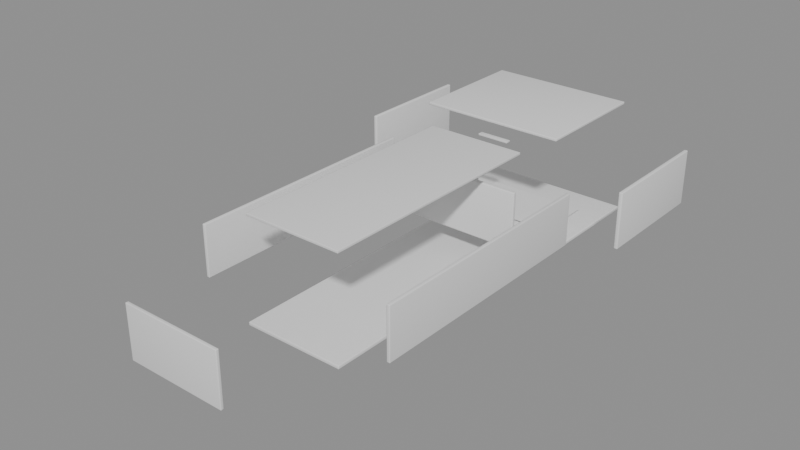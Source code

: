 # Source: collabs.blend  (saved by Blender 5.0.119; exported with 4.5.12 LTS)
import bpy
from mathutils import Matrix  # noqa: F401  (used for matrix-valued properties, if any)

bpy.ops.wm.read_factory_settings(use_empty=True)
scene = bpy.context.scene
scene.name = 'Scene'

# ---- collections
col_home_export = bpy.data.collections.new('HOME_EXPORT'); scene.collection.children.link(col_home_export)
col_gallery_export = bpy.data.collections.new('GALLERY_EXPORT'); scene.collection.children.link(col_gallery_export)

# ---- meshes
me_cube_014 = bpy.data.meshes.new('Cube.014')
me_cube_014.from_pydata([(-3.25, -2.75, -0.0875), (-3.25, -2.75, 0.0875), (-3.25, 2.75, -0.0875), (-3.25, 2.75, 0.0875), (3.25, -2.75, -0.0875), (3.25, -2.75, 0.0875), (3.25, 2.75, -0.0875), (3.25, 2.75, 0.0875)], [], [(0, 1, 3, 2), (2, 3, 7, 6), (6, 7, 5, 4), (4, 5, 1, 0), (2, 6, 4, 0), (7, 3, 1, 5)])
me_cube_014.polygons.foreach_set('use_smooth', [True] * 6)
_uv = me_cube_014.uv_layers.new(name='UVMap')
_uv.uv.foreach_set('vector', [0.375, 0.0, 0.625, 0.0, 0.625, 0.25, 0.375, 0.25, 0.375, 0.25, 0.625, 0.25, 0.625, 0.5, 0.375, 0.5, 0.375, 0.5, 0.625, 0.5, 0.625, 0.75, 0.375, 0.75, 0.375, 0.75, 0.625, 0.75, 0.625, 1.0, 0.375, 1.0, 0.125, 0.5, 0.375, 0.5, 0.375, 0.75, 0.125, 0.75, 0.625, 0.5, 0.875, 0.5, 0.875, 0.75, 0.625, 0.75])
me_cube_014.update()
me_cube_015 = bpy.data.meshes.new('Cube.015')
me_cube_015.from_pydata([(-3.05, -0.08, -1.2), (-3.05, -0.08, 1.2), (-3.05, 0.08, -1.2), (-3.05, 0.08, 1.2), (3.05, -0.08, -1.2), (3.05, -0.08, 1.2), (3.05, 0.08, -1.2), (3.05, 0.08, 1.2)], [], [(0, 1, 3, 2), (2, 3, 7, 6), (6, 7, 5, 4), (4, 5, 1, 0), (2, 6, 4, 0), (7, 3, 1, 5)])
me_cube_015.polygons.foreach_set('use_smooth', [True] * 6)
_uv = me_cube_015.uv_layers.new(name='UVMap')
_uv.uv.foreach_set('vector', [0.375, 0.0, 0.625, 0.0, 0.625, 0.25, 0.375, 0.25, 0.375, 0.25, 0.625, 0.25, 0.625, 0.5, 0.375, 0.5, 0.375, 0.5, 0.625, 0.5, 0.625, 0.75, 0.375, 0.75, 0.375, 0.75, 0.625, 0.75, 0.625, 1.0, 0.375, 1.0, 0.125, 0.5, 0.375, 0.5, 0.375, 0.75, 0.125, 0.75, 0.625, 0.5, 0.875, 0.5, 0.875, 0.75, 0.625, 0.75])
me_cube_015.update()
me_cube_016 = bpy.data.meshes.new('Cube.016')
me_cube_016.from_pydata([(-0.08, -2.65, -1.2), (-0.08, -2.65, 1.2), (-0.08, 2.65, -1.2), (-0.08, 2.65, 1.2), (0.08, -2.65, -1.2), (0.08, -2.65, 1.2), (0.08, 2.65, -1.2), (0.08, 2.65, 1.2)], [], [(0, 1, 3, 2), (2, 3, 7, 6), (6, 7, 5, 4), (4, 5, 1, 0), (2, 6, 4, 0), (7, 3, 1, 5)])
me_cube_016.polygons.foreach_set('use_smooth', [True] * 6)
_uv = me_cube_016.uv_layers.new(name='UVMap')
_uv.uv.foreach_set('vector', [0.375, 0.0, 0.625, 0.0, 0.625, 0.25, 0.375, 0.25, 0.375, 0.25, 0.625, 0.25, 0.625, 0.5, 0.375, 0.5, 0.375, 0.5, 0.625, 0.5, 0.625, 0.75, 0.375, 0.75, 0.375, 0.75, 0.625, 0.75, 0.625, 1.0, 0.375, 1.0, 0.125, 0.5, 0.375, 0.5, 0.375, 0.75, 0.125, 0.75, 0.625, 0.5, 0.875, 0.5, 0.875, 0.75, 0.625, 0.75])
me_cube_016.update()
me_cube_017 = bpy.data.meshes.new('Cube.017')
me_cube_017.from_pydata([(-0.08, -2.65, -1.2), (-0.08, -2.65, 1.2), (-0.08, 2.65, -1.2), (-0.08, 2.65, 1.2), (0.08, -2.65, -1.2), (0.08, -2.65, 1.2), (0.08, 2.65, -1.2), (0.08, 2.65, 1.2)], [], [(0, 1, 3, 2), (2, 3, 7, 6), (6, 7, 5, 4), (4, 5, 1, 0), (2, 6, 4, 0), (7, 3, 1, 5)])
me_cube_017.polygons.foreach_set('use_smooth', [True] * 6)
_uv = me_cube_017.uv_layers.new(name='UVMap')
_uv.uv.foreach_set('vector', [0.375, 0.0, 0.625, 0.0, 0.625, 0.25, 0.375, 0.25, 0.375, 0.25, 0.625, 0.25, 0.625, 0.5, 0.375, 0.5, 0.375, 0.5, 0.625, 0.5, 0.625, 0.75, 0.375, 0.75, 0.375, 0.75, 0.625, 0.75, 0.625, 1.0, 0.375, 1.0, 0.125, 0.5, 0.375, 0.5, 0.375, 0.75, 0.125, 0.75, 0.625, 0.5, 0.875, 0.5, 0.875, 0.75, 0.625, 0.75])
me_cube_017.update()
me_cube_018 = bpy.data.meshes.new('Cube.018')
me_cube_018.from_pydata([(-3.125, -2.625, -0.06), (-3.125, -2.625, 0.06), (-3.125, 2.625, -0.06), (-3.125, 2.625, 0.06), (3.125, -2.625, -0.06), (3.125, -2.625, 0.06), (3.125, 2.625, -0.06), (3.125, 2.625, 0.06)], [], [(0, 1, 3, 2), (2, 3, 7, 6), (6, 7, 5, 4), (4, 5, 1, 0), (2, 6, 4, 0), (7, 3, 1, 5)])
me_cube_018.polygons.foreach_set('use_smooth', [True] * 6)
_uv = me_cube_018.uv_layers.new(name='UVMap')
_uv.uv.foreach_set('vector', [0.375, 0.0, 0.625, 0.0, 0.625, 0.25, 0.375, 0.25, 0.375, 0.25, 0.625, 0.25, 0.625, 0.5, 0.375, 0.5, 0.375, 0.5, 0.625, 0.5, 0.625, 0.75, 0.375, 0.75, 0.375, 0.75, 0.625, 0.75, 0.625, 1.0, 0.375, 1.0, 0.125, 0.5, 0.375, 0.5, 0.375, 0.75, 0.125, 0.75, 0.625, 0.5, 0.875, 0.5, 0.875, 0.75, 0.625, 0.75])
me_cube_018.update()
me_cube_019 = bpy.data.meshes.new('Cube.019')
me_cube_019.from_pydata([(-0.2875, -0.2875, -0.3), (-0.2875, -0.2875, 0.3), (-0.2875, 0.2875, -0.3), (-0.2875, 0.2875, 0.3), (0.2875, -0.2875, -0.3), (0.2875, -0.2875, 0.3), (0.2875, 0.2875, -0.3), (0.2875, 0.2875, 0.3)], [], [(0, 1, 3, 2), (2, 3, 7, 6), (6, 7, 5, 4), (4, 5, 1, 0), (2, 6, 4, 0), (7, 3, 1, 5)])
me_cube_019.polygons.foreach_set('use_smooth', [True] * 6)
_uv = me_cube_019.uv_layers.new(name='UVMap')
_uv.uv.foreach_set('vector', [0.375, 0.0, 0.625, 0.0, 0.625, 0.25, 0.375, 0.25, 0.375, 0.25, 0.625, 0.25, 0.625, 0.5, 0.375, 0.5, 0.375, 0.5, 0.625, 0.5, 0.625, 0.75, 0.375, 0.75, 0.375, 0.75, 0.625, 0.75, 0.625, 1.0, 0.375, 1.0, 0.125, 0.5, 0.375, 0.5, 0.375, 0.75, 0.125, 0.75, 0.625, 0.5, 0.875, 0.5, 0.875, 0.75, 0.625, 0.75])
me_cube_019.update()
me_cube_020 = bpy.data.meshes.new('Cube.020')
me_cube_020.from_pydata([(-0.3125, -0.3125, -0.3375), (-0.3125, -0.3125, 0.3375), (-0.3125, 0.3125, -0.3375), (-0.3125, 0.3125, 0.3375), (0.3125, -0.3125, -0.3375), (0.3125, -0.3125, 0.3375), (0.3125, 0.3125, -0.3375), (0.3125, 0.3125, 0.3375)], [], [(0, 1, 3, 2), (2, 3, 7, 6), (6, 7, 5, 4), (4, 5, 1, 0), (2, 6, 4, 0), (7, 3, 1, 5)])
me_cube_020.polygons.foreach_set('use_smooth', [True] * 6)
_uv = me_cube_020.uv_layers.new(name='UVMap')
_uv.uv.foreach_set('vector', [0.375, 0.0, 0.625, 0.0, 0.625, 0.25, 0.375, 0.25, 0.375, 0.25, 0.625, 0.25, 0.625, 0.5, 0.375, 0.5, 0.375, 0.5, 0.625, 0.5, 0.625, 0.75, 0.375, 0.75, 0.375, 0.75, 0.625, 0.75, 0.625, 1.0, 0.375, 1.0, 0.125, 0.5, 0.375, 0.5, 0.375, 0.75, 0.125, 0.75, 0.625, 0.5, 0.875, 0.5, 0.875, 0.75, 0.625, 0.75])
me_cube_020.update()
me_cube_021 = bpy.data.meshes.new('Cube.021')
me_cube_021.from_pydata([(-0.25, -0.25, -0.25), (-0.25, -0.25, 0.25), (-0.25, 0.25, -0.25), (-0.25, 0.25, 0.25), (0.25, -0.25, -0.25), (0.25, -0.25, 0.25), (0.25, 0.25, -0.25), (0.25, 0.25, 0.25)], [], [(0, 1, 3, 2), (2, 3, 7, 6), (6, 7, 5, 4), (4, 5, 1, 0), (2, 6, 4, 0), (7, 3, 1, 5)])
me_cube_021.polygons.foreach_set('use_smooth', [True] * 6)
_uv = me_cube_021.uv_layers.new(name='UVMap')
_uv.uv.foreach_set('vector', [0.375, 0.0, 0.625, 0.0, 0.625, 0.25, 0.375, 0.25, 0.375, 0.25, 0.625, 0.25, 0.625, 0.5, 0.375, 0.5, 0.375, 0.5, 0.625, 0.5, 0.625, 0.75, 0.375, 0.75, 0.375, 0.75, 0.625, 0.75, 0.625, 1.0, 0.375, 1.0, 0.125, 0.5, 0.375, 0.5, 0.375, 0.75, 0.125, 0.75, 0.625, 0.5, 0.875, 0.5, 0.875, 0.75, 0.625, 0.75])
me_cube_021.update()
me_plane_001 = bpy.data.meshes.new('Plane.001')
me_plane_001.from_pydata([(-2.2, -1.3, 0.0), (2.2, -1.3, 0.0), (-2.2, 1.3, 0.0), (2.2, 1.3, 0.0)], [], [(0, 1, 3, 2)])
_uv = me_plane_001.uv_layers.new(name='UVMap')
_uv.uv.foreach_set('vector', [0.0, 0.0, 1.0, 0.0, 1.0, 1.0, 0.0, 1.0])
me_plane_001.update()
me_cube = bpy.data.meshes.new('Cube')
me_cube.from_pydata([(-2.2, -5.375, -0.075), (-2.2, -5.375, 0.075), (-2.2, 5.375, -0.075), (-2.2, 5.375, 0.075), (2.2, -5.375, -0.075), (2.2, -5.375, 0.075), (2.2, 5.375, -0.075), (2.2, 5.375, 0.075)], [], [(0, 1, 3, 2), (2, 3, 7, 6), (6, 7, 5, 4), (4, 5, 1, 0), (2, 6, 4, 0), (7, 3, 1, 5)])
me_cube.polygons.foreach_set('use_smooth', [True] * 6)
_uv = me_cube.uv_layers.new(name='UVMap')
_uv.uv.foreach_set('vector', [0.375, 0.0, 0.625, 0.0, 0.625, 0.25, 0.375, 0.25, 0.375, 0.25, 0.625, 0.25, 0.625, 0.5, 0.375, 0.5, 0.375, 0.5, 0.625, 0.5, 0.625, 0.75, 0.375, 0.75, 0.375, 0.75, 0.625, 0.75, 0.625, 1.0, 0.375, 1.0, 0.125, 0.5, 0.375, 0.5, 0.375, 0.75, 0.125, 0.75, 0.625, 0.5, 0.875, 0.5, 0.875, 0.75, 0.625, 0.75])
me_cube.update()
me_cube_001 = bpy.data.meshes.new('Cube.001')
me_cube_001.from_pydata([(-0.07, -5.3, -1.1), (-0.07, -5.3, 1.1), (-0.07, 5.3, -1.1), (-0.07, 5.3, 1.1), (0.07, -5.3, -1.1), (0.07, -5.3, 1.1), (0.07, 5.3, -1.1), (0.07, 5.3, 1.1)], [], [(0, 1, 3, 2), (2, 3, 7, 6), (6, 7, 5, 4), (4, 5, 1, 0), (2, 6, 4, 0), (7, 3, 1, 5)])
me_cube_001.polygons.foreach_set('use_smooth', [True] * 6)
_uv = me_cube_001.uv_layers.new(name='UVMap')
_uv.uv.foreach_set('vector', [0.375, 0.0, 0.625, 0.0, 0.625, 0.25, 0.375, 0.25, 0.375, 0.25, 0.625, 0.25, 0.625, 0.5, 0.375, 0.5, 0.375, 0.5, 0.625, 0.5, 0.625, 0.75, 0.375, 0.75, 0.375, 0.75, 0.625, 0.75, 0.625, 1.0, 0.375, 1.0, 0.125, 0.5, 0.375, 0.5, 0.375, 0.75, 0.125, 0.75, 0.625, 0.5, 0.875, 0.5, 0.875, 0.75, 0.625, 0.75])
me_cube_001.update()
me_cube_002 = bpy.data.meshes.new('Cube.002')
me_cube_002.from_pydata([(-0.07, -5.3, -1.1), (-0.07, -5.3, 1.1), (-0.07, 5.3, -1.1), (-0.07, 5.3, 1.1), (0.07, -5.3, -1.1), (0.07, -5.3, 1.1), (0.07, 5.3, -1.1), (0.07, 5.3, 1.1)], [], [(0, 1, 3, 2), (2, 3, 7, 6), (6, 7, 5, 4), (4, 5, 1, 0), (2, 6, 4, 0), (7, 3, 1, 5)])
me_cube_002.polygons.foreach_set('use_smooth', [True] * 6)
_uv = me_cube_002.uv_layers.new(name='UVMap')
_uv.uv.foreach_set('vector', [0.375, 0.0, 0.625, 0.0, 0.625, 0.25, 0.375, 0.25, 0.375, 0.25, 0.625, 0.25, 0.625, 0.5, 0.375, 0.5, 0.375, 0.5, 0.625, 0.5, 0.625, 0.75, 0.375, 0.75, 0.375, 0.75, 0.625, 0.75, 0.625, 1.0, 0.375, 1.0, 0.125, 0.5, 0.375, 0.5, 0.375, 0.75, 0.125, 0.75, 0.625, 0.5, 0.875, 0.5, 0.875, 0.75, 0.625, 0.75])
me_cube_002.update()
me_cube_003 = bpy.data.meshes.new('Cube.003')
me_cube_003.from_pydata([(-2.125, -0.065, -1.1), (-2.125, -0.065, 1.1), (-2.125, 0.065, -1.1), (-2.125, 0.065, 1.1), (2.125, -0.065, -1.1), (2.125, -0.065, 1.1), (2.125, 0.065, -1.1), (2.125, 0.065, 1.1)], [], [(0, 1, 3, 2), (2, 3, 7, 6), (6, 7, 5, 4), (4, 5, 1, 0), (2, 6, 4, 0), (7, 3, 1, 5)])
me_cube_003.polygons.foreach_set('use_smooth', [True] * 6)
_uv = me_cube_003.uv_layers.new(name='UVMap')
_uv.uv.foreach_set('vector', [0.375, 0.0, 0.625, 0.0, 0.625, 0.25, 0.375, 0.25, 0.375, 0.25, 0.625, 0.25, 0.625, 0.5, 0.375, 0.5, 0.375, 0.5, 0.625, 0.5, 0.625, 0.75, 0.375, 0.75, 0.375, 0.75, 0.625, 0.75, 0.625, 1.0, 0.375, 1.0, 0.125, 0.5, 0.375, 0.5, 0.375, 0.75, 0.125, 0.75, 0.625, 0.5, 0.875, 0.5, 0.875, 0.75, 0.625, 0.75])
me_cube_003.update()
me_cube_004 = bpy.data.meshes.new('Cube.004')
me_cube_004.from_pydata([(-2.15, -5.2, -0.055), (-2.15, -5.2, 0.055), (-2.15, 5.2, -0.055), (-2.15, 5.2, 0.055), (2.15, -5.2, -0.055), (2.15, -5.2, 0.055), (2.15, 5.2, -0.055), (2.15, 5.2, 0.055)], [], [(0, 1, 3, 2), (2, 3, 7, 6), (6, 7, 5, 4), (4, 5, 1, 0), (2, 6, 4, 0), (7, 3, 1, 5)])
me_cube_004.polygons.foreach_set('use_smooth', [True] * 6)
_uv = me_cube_004.uv_layers.new(name='UVMap')
_uv.uv.foreach_set('vector', [0.375, 0.0, 0.625, 0.0, 0.625, 0.25, 0.375, 0.25, 0.375, 0.25, 0.625, 0.25, 0.625, 0.5, 0.375, 0.5, 0.375, 0.5, 0.625, 0.5, 0.625, 0.75, 0.375, 0.75, 0.375, 0.75, 0.625, 0.75, 0.625, 1.0, 0.375, 1.0, 0.125, 0.5, 0.375, 0.5, 0.375, 0.75, 0.125, 0.75, 0.625, 0.5, 0.875, 0.5, 0.875, 0.75, 0.625, 0.75])
me_cube_004.update()
me_cube_005 = bpy.data.meshes.new('Cube.005')
me_cube_005.from_pydata([(-0.7, -0.1125, -0.035), (-0.7, -0.1125, 0.035), (-0.7, 0.1125, -0.035), (-0.7, 0.1125, 0.035), (0.7, -0.1125, -0.035), (0.7, -0.1125, 0.035), (0.7, 0.1125, -0.035), (0.7, 0.1125, 0.035)], [], [(0, 1, 3, 2), (2, 3, 7, 6), (6, 7, 5, 4), (4, 5, 1, 0), (2, 6, 4, 0), (7, 3, 1, 5)])
me_cube_005.polygons.foreach_set('use_smooth', [True] * 6)
_uv = me_cube_005.uv_layers.new(name='UVMap')
_uv.uv.foreach_set('vector', [0.375, 0.0, 0.625, 0.0, 0.625, 0.25, 0.375, 0.25, 0.375, 0.25, 0.625, 0.25, 0.625, 0.5, 0.375, 0.5, 0.375, 0.5, 0.625, 0.5, 0.625, 0.75, 0.375, 0.75, 0.375, 0.75, 0.625, 0.75, 0.625, 1.0, 0.375, 1.0, 0.125, 0.5, 0.375, 0.5, 0.375, 0.75, 0.125, 0.75, 0.625, 0.5, 0.875, 0.5, 0.875, 0.75, 0.625, 0.75])
me_cube_005.update()

# ---- objects
ob_home_floor = bpy.data.objects.new('HOME_FLOOR', me_cube_014)
ob_home_back_wall = bpy.data.objects.new('HOME_BACK_WALL', me_cube_015)
ob_home_left_wall = bpy.data.objects.new('HOME_LEFT_WALL', me_cube_016)
ob_home_right_wall = bpy.data.objects.new('HOME_RIGHT_WALL', me_cube_017)
ob_home_ceiling = bpy.data.objects.new('HOME_CEILING', me_cube_018)
ob_home_sculpt_plinth_a = bpy.data.objects.new('HOME_SCULPT_PLINTH_A', me_cube_019)
ob_home_sculpt_plinth_b = bpy.data.objects.new('HOME_SCULPT_PLINTH_B', me_cube_020)
ob_home_sculpt_plinth_c = bpy.data.objects.new('HOME_SCULPT_PLINTH_C', me_cube_021)
ob_water_plane = bpy.data.objects.new('WATER_PLANE', me_plane_001)
ob_gallery_floor = bpy.data.objects.new('GALLERY_FLOOR', me_cube)
ob_gallery_left_wall = bpy.data.objects.new('GALLERY_LEFT_WALL', me_cube_001)
ob_gallery_right_wall = bpy.data.objects.new('GALLERY_RIGHT_WALL', me_cube_002)
ob_gallery_back_wall = bpy.data.objects.new('GALLERY_BACK_WALL', me_cube_003)
ob_gallery_ceiling = bpy.data.objects.new('GALLERY_CEILING', me_cube_004)
ob_gallery_light_tray = bpy.data.objects.new('GALLERY_LIGHT_TRAY', me_cube_005)
ob_anchor_frame_01 = bpy.data.objects.new('ANCHOR_FRAME_01', None)
ob_anchor_frame_02 = bpy.data.objects.new('ANCHOR_FRAME_02', None)
ob_anchor_frame_03 = bpy.data.objects.new('ANCHOR_FRAME_03', None)
ob_anchor_frame_04 = bpy.data.objects.new('ANCHOR_FRAME_04', None)
ob_anchor_frame_05 = bpy.data.objects.new('ANCHOR_FRAME_05', None)

# ---- transforms, parenting, visibility, modifiers, constraints
ob_home_floor.location = (0.0, 0.0, -0.175)
_m = ob_home_floor.modifiers.new('Bevel', 'BEVEL')
_m.width = 0.05
_m.width_pct = 0.05
_m.segments = 2
_m.profile = 0.65
ob_home_back_wall.location = (0.0, -5.2, 2.2)
_m = ob_home_back_wall.modifiers.new('Bevel', 'BEVEL')
_m.width = 0.04
_m.width_pct = 0.04
_m.segments = 2
_m.profile = 0.65
ob_home_left_wall.location = (-6.1, 0.0, 2.2)
_m = ob_home_left_wall.modifiers.new('Bevel', 'BEVEL')
_m.width = 0.04
_m.width_pct = 0.04
_m.segments = 2
_m.profile = 0.65
ob_home_right_wall.location = (6.1, 0.0, 2.2)
_m = ob_home_right_wall.modifiers.new('Bevel', 'BEVEL')
_m.width = 0.04
_m.width_pct = 0.04
_m.segments = 2
_m.profile = 0.65
ob_home_ceiling.location = (0.0, 0.0, 4.72)
_m = ob_home_ceiling.modifiers.new('Bevel', 'BEVEL')
_m.width = 0.03
_m.width_pct = 0.03
_m.segments = 2
_m.profile = 0.65
ob_home_sculpt_plinth_a.location = (-2.25, -0.8, 0.6)
_m = ob_home_sculpt_plinth_a.modifiers.new('Bevel', 'BEVEL')
_m.width = 0.03
_m.width_pct = 0.03
_m.segments = 2
_m.profile = 0.65
ob_home_sculpt_plinth_b.location = (0.0, -1.45, 0.675)
_m = ob_home_sculpt_plinth_b.modifiers.new('Bevel', 'BEVEL')
_m.width = 0.03
_m.width_pct = 0.03
_m.segments = 2
_m.profile = 0.65
ob_home_sculpt_plinth_c.location = (2.2, -0.55, 0.5)
_m = ob_home_sculpt_plinth_c.modifiers.new('Bevel', 'BEVEL')
_m.width = 0.03
_m.width_pct = 0.03
_m.segments = 2
_m.profile = 0.65
ob_water_plane.location = (0.0, -0.1, 0.02)
ob_gallery_floor.location = (0.0, -8.8, -0.15)
_m = ob_gallery_floor.modifiers.new('Bevel', 'BEVEL')
_m.width = 0.03
_m.width_pct = 0.03
_m.segments = 2
_m.profile = 0.68
ob_gallery_left_wall.location = (-4.35, -8.8, 2.05)
_m = ob_gallery_left_wall.modifiers.new('Bevel', 'BEVEL')
_m.width = 0.03
_m.width_pct = 0.03
_m.segments = 2
_m.profile = 0.68
ob_gallery_right_wall.location = (4.35, -8.8, 2.05)
_m = ob_gallery_right_wall.modifiers.new('Bevel', 'BEVEL')
_m.width = 0.03
_m.width_pct = 0.03
_m.segments = 2
_m.profile = 0.68
ob_gallery_back_wall.location = (0.0, -19.25, 2.05)
_m = ob_gallery_back_wall.modifiers.new('Bevel', 'BEVEL')
_m.width = 0.03
_m.width_pct = 0.03
_m.segments = 2
_m.profile = 0.68
ob_gallery_ceiling.location = (0.0, -8.8, 4.22)
_m = ob_gallery_ceiling.modifiers.new('Bevel', 'BEVEL')
_m.width = 0.02
_m.width_pct = 0.02
_m.segments = 2
_m.profile = 0.68
ob_gallery_light_tray.location = (0.0, -2.3, 3.9)
_m = ob_gallery_light_tray.modifiers.new('Bevel', 'BEVEL')
_m.width = 0.01
_m.width_pct = 0.01
_m.segments = 2
_m.profile = 0.68
ob_anchor_frame_01.location = (-2.8, -3.6, 1.55)
ob_anchor_frame_01.empty_display_size = 0.28
ob_anchor_frame_02.location = (2.8, -6.8, 1.55)
ob_anchor_frame_02.empty_display_size = 0.28
ob_anchor_frame_03.location = (-2.8, -10.2, 1.55)
ob_anchor_frame_03.empty_display_size = 0.28
ob_anchor_frame_04.location = (2.8, -13.6, 1.55)
ob_anchor_frame_04.empty_display_size = 0.28
ob_anchor_frame_05.location = (0.0, -17.0, 1.55)
ob_anchor_frame_05.empty_display_size = 0.28

# ---- collection membership
col_home_export.objects.link(ob_home_floor)
col_home_export.objects.link(ob_home_back_wall)
col_home_export.objects.link(ob_home_left_wall)
col_home_export.objects.link(ob_home_right_wall)
col_home_export.objects.link(ob_home_ceiling)
col_home_export.objects.link(ob_home_sculpt_plinth_a)
col_home_export.objects.link(ob_home_sculpt_plinth_b)
col_home_export.objects.link(ob_home_sculpt_plinth_c)
col_home_export.objects.link(ob_water_plane)
col_gallery_export.objects.link(ob_gallery_floor)
col_gallery_export.objects.link(ob_gallery_left_wall)
col_gallery_export.objects.link(ob_gallery_right_wall)
col_gallery_export.objects.link(ob_gallery_back_wall)
col_gallery_export.objects.link(ob_gallery_ceiling)
col_gallery_export.objects.link(ob_gallery_light_tray)
col_gallery_export.objects.link(ob_anchor_frame_01)
col_gallery_export.objects.link(ob_anchor_frame_02)
col_gallery_export.objects.link(ob_anchor_frame_03)
col_gallery_export.objects.link(ob_anchor_frame_04)
col_gallery_export.objects.link(ob_anchor_frame_05)

# ---- scene / render settings (as saved in the file)
scene.frame_start = 1; scene.frame_end = 250; scene.frame_set(1)
scene.render.engine = 'BLENDER_EEVEE_NEXT'
scene.render.bake_bias = 0.0
scene.render.bake_samples = 0
scene.cycles.sampling_pattern = 'TABULATED_SOBOL'
scene.eevee.use_volume_custom_range = False
bpy.context.view_layer.update()

# ---- added for rendering (the .blend has no active camera and no usable light): camera, sun + grey world if the file has none
cam_auto = bpy.data.cameras.new('AutoCamera')
cam_auto.lens = 50.0
cam_auto.sensor_width = 36.0
cam_auto.clip_end = 1000.0
ob_auto_camera = bpy.data.objects.new('AutoCamera', cam_auto)
scene.collection.objects.link(ob_auto_camera)
ob_auto_camera.location = (23.8604, -36.915, 21.3471)
ob_auto_camera.rotation_euler = (1.09748, -7.21219e-08, 0.694738)
scene.camera = ob_auto_camera
light_auto_sun = bpy.data.lights.new('AutoSun', 'SUN')
light_auto_sun.energy = 3.0
light_auto_sun.angle = 0.0523599
ob_auto_sun = bpy.data.objects.new('AutoSun', light_auto_sun)
scene.collection.objects.link(ob_auto_sun)
ob_auto_sun.rotation_euler = (0.872665, 0.174533, 0.523599)
if scene.world is None:
    world_auto = bpy.data.worlds.new('AutoWorld')
    world_auto.color = (0.3, 0.3, 0.3)
    scene.world = world_auto
bpy.context.view_layer.update()
